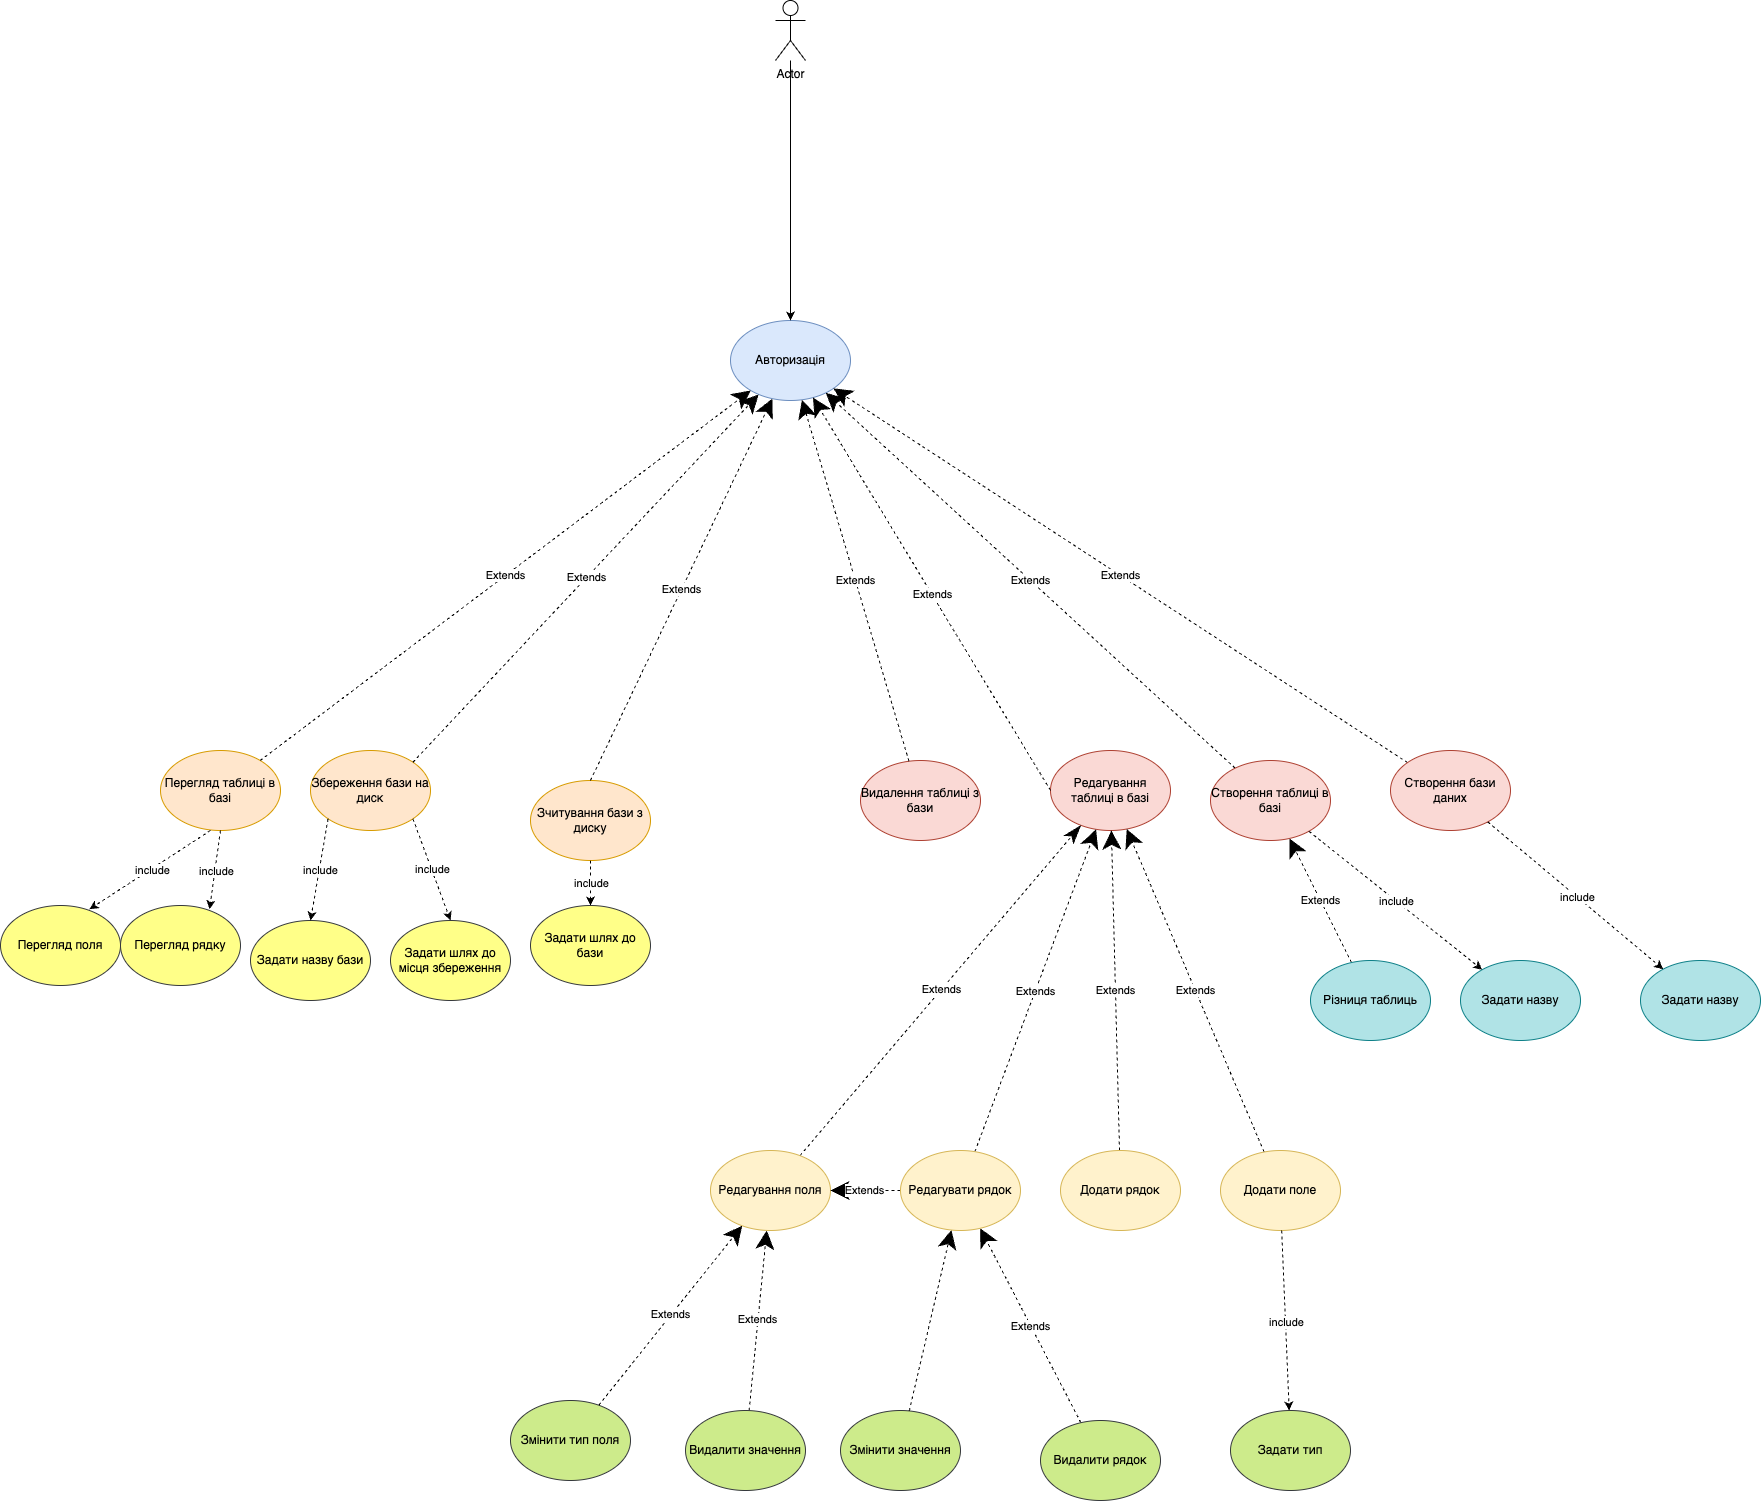

The diagram above was exported from draw.io. Its source (the exported page's mxGraphModel, read from the mxfile embedded in the PNG):
<mxGraphModel dx="2947" dy="2596" grid="1" gridSize="10" guides="1" tooltips="1" connect="1" arrows="1" fold="1" page="1" pageScale="1" pageWidth="827" pageHeight="1169" math="0" shadow="0">
  <root>
    <mxCell id="0" />
    <mxCell id="1" parent="0" />
    <mxCell id="cXhh0mplNICcmaRQuzWr-1" value="Actor" style="shape=umlActor;verticalLabelPosition=bottom;verticalAlign=top;html=1;outlineConnect=0;" parent="1" vertex="1">
      <mxGeometry x="115" y="-300" width="30" height="60" as="geometry" />
    </mxCell>
    <mxCell id="cXhh0mplNICcmaRQuzWr-3" value="Авторизація" style="ellipse;whiteSpace=wrap;html=1;fillColor=#dae8fc;strokeColor=#6c8ebf;" parent="1" vertex="1">
      <mxGeometry x="70" y="20" width="120" height="80" as="geometry" />
    </mxCell>
    <mxCell id="cXhh0mplNICcmaRQuzWr-5" value="" style="endArrow=classic;html=1;rounded=0;" parent="1" source="cXhh0mplNICcmaRQuzWr-1" target="cXhh0mplNICcmaRQuzWr-3" edge="1">
      <mxGeometry width="50" height="50" relative="1" as="geometry">
        <mxPoint x="390" y="340" as="sourcePoint" />
        <mxPoint x="440" y="290" as="targetPoint" />
        <Array as="points" />
      </mxGeometry>
    </mxCell>
    <mxCell id="cXhh0mplNICcmaRQuzWr-8" value="Extends" style="endArrow=classic;endSize=16;endFill=1;html=1;rounded=0;startArrow=none;startFill=0;dashed=1;" parent="1" source="cXhh0mplNICcmaRQuzWr-9" target="cXhh0mplNICcmaRQuzWr-3" edge="1">
      <mxGeometry width="160" relative="1" as="geometry">
        <mxPoint x="330" y="320" as="sourcePoint" />
        <mxPoint x="400" y="170" as="targetPoint" />
      </mxGeometry>
    </mxCell>
    <mxCell id="cXhh0mplNICcmaRQuzWr-9" value="Створення бази даних" style="ellipse;whiteSpace=wrap;html=1;fillColor=#fad9d5;strokeColor=#ae4132;" parent="1" vertex="1">
      <mxGeometry x="730" y="450" width="120" height="80" as="geometry" />
    </mxCell>
    <mxCell id="cXhh0mplNICcmaRQuzWr-10" value="Extends" style="endArrow=classic;endSize=16;endFill=1;html=1;rounded=0;dashed=1;" parent="1" source="cXhh0mplNICcmaRQuzWr-11" target="cXhh0mplNICcmaRQuzWr-3" edge="1">
      <mxGeometry width="160" relative="1" as="geometry">
        <mxPoint x="400" y="220" as="sourcePoint" />
        <mxPoint x="330" y="310" as="targetPoint" />
      </mxGeometry>
    </mxCell>
    <mxCell id="cXhh0mplNICcmaRQuzWr-11" value="Створення таблиці в базі" style="ellipse;whiteSpace=wrap;html=1;fillColor=#fad9d5;strokeColor=#ae4132;" parent="1" vertex="1">
      <mxGeometry x="550" y="460" width="120" height="80" as="geometry" />
    </mxCell>
    <mxCell id="cXhh0mplNICcmaRQuzWr-12" value="Редагування таблиці в базі" style="ellipse;whiteSpace=wrap;html=1;fillColor=#fad9d5;strokeColor=#ae4132;" parent="1" vertex="1">
      <mxGeometry x="390" y="450" width="120" height="80" as="geometry" />
    </mxCell>
    <mxCell id="cXhh0mplNICcmaRQuzWr-13" value="Extends" style="endArrow=classic;endSize=16;endFill=1;html=1;rounded=0;exitX=0;exitY=0.5;exitDx=0;exitDy=0;dashed=1;" parent="1" source="cXhh0mplNICcmaRQuzWr-12" target="cXhh0mplNICcmaRQuzWr-3" edge="1">
      <mxGeometry width="160" relative="1" as="geometry">
        <mxPoint x="421.5889360201311" y="180.72885118389513" as="sourcePoint" />
        <mxPoint x="310" y="270" as="targetPoint" />
      </mxGeometry>
    </mxCell>
    <mxCell id="cXhh0mplNICcmaRQuzWr-14" value="Перегляд таблиці в базі" style="ellipse;whiteSpace=wrap;html=1;fillColor=#ffe6cc;strokeColor=#d79b00;" parent="1" vertex="1">
      <mxGeometry x="-500" y="450" width="120" height="80" as="geometry" />
    </mxCell>
    <mxCell id="cXhh0mplNICcmaRQuzWr-16" value="Extends" style="endArrow=classic;endSize=16;endFill=1;html=1;rounded=0;dashed=1;" parent="1" source="cXhh0mplNICcmaRQuzWr-14" target="cXhh0mplNICcmaRQuzWr-3" edge="1">
      <mxGeometry width="160" relative="1" as="geometry">
        <mxPoint x="400" y="240" as="sourcePoint" />
        <mxPoint x="309.03999999999996" y="181.51999999999998" as="targetPoint" />
      </mxGeometry>
    </mxCell>
    <mxCell id="cXhh0mplNICcmaRQuzWr-17" value="Збереження бази на диск" style="ellipse;whiteSpace=wrap;html=1;fillColor=#ffe6cc;strokeColor=#d79b00;" parent="1" vertex="1">
      <mxGeometry x="-350" y="450" width="120" height="80" as="geometry" />
    </mxCell>
    <mxCell id="cXhh0mplNICcmaRQuzWr-18" value="Видалення таблиці з бази" style="ellipse;whiteSpace=wrap;html=1;fillColor=#fad9d5;strokeColor=#ae4132;" parent="1" vertex="1">
      <mxGeometry x="200" y="460" width="120" height="80" as="geometry" />
    </mxCell>
    <mxCell id="cXhh0mplNICcmaRQuzWr-19" value="Extends" style="endArrow=classic;endSize=16;endFill=1;html=1;rounded=0;dashed=1;" parent="1" source="cXhh0mplNICcmaRQuzWr-18" target="cXhh0mplNICcmaRQuzWr-3" edge="1">
      <mxGeometry width="160" relative="1" as="geometry">
        <mxPoint x="380" y="170" as="sourcePoint" />
        <mxPoint x="309.03999999999996" y="181.51999999999998" as="targetPoint" />
      </mxGeometry>
    </mxCell>
    <mxCell id="cXhh0mplNICcmaRQuzWr-20" value="Зчитування бази з диску" style="ellipse;whiteSpace=wrap;html=1;fillColor=#ffe6cc;strokeColor=#d79b00;" parent="1" vertex="1">
      <mxGeometry x="-130" y="480" width="120" height="80" as="geometry" />
    </mxCell>
    <mxCell id="cXhh0mplNICcmaRQuzWr-23" value="Extends" style="endArrow=classic;endSize=16;endFill=1;html=1;rounded=0;exitX=1;exitY=0;exitDx=0;exitDy=0;dashed=1;" parent="1" source="cXhh0mplNICcmaRQuzWr-17" target="cXhh0mplNICcmaRQuzWr-3" edge="1">
      <mxGeometry width="160" relative="1" as="geometry">
        <mxPoint x="510.96000000000004" y="562.52" as="sourcePoint" />
        <mxPoint x="311.96000000000004" y="529.52" as="targetPoint" />
      </mxGeometry>
    </mxCell>
    <mxCell id="cXhh0mplNICcmaRQuzWr-24" value="Extends" style="endArrow=classic;endSize=16;endFill=1;html=1;rounded=0;exitX=0.5;exitY=0;exitDx=0;exitDy=0;dashed=1;" parent="1" source="cXhh0mplNICcmaRQuzWr-20" target="cXhh0mplNICcmaRQuzWr-3" edge="1">
      <mxGeometry width="160" relative="1" as="geometry">
        <mxPoint x="520.96" y="572.52" as="sourcePoint" />
        <mxPoint x="321.96000000000004" y="539.52" as="targetPoint" />
      </mxGeometry>
    </mxCell>
    <mxCell id="cXhh0mplNICcmaRQuzWr-26" value="Задати назву бази" style="ellipse;whiteSpace=wrap;html=1;fillColor=#ffff88;strokeColor=#36393d;" parent="1" vertex="1">
      <mxGeometry x="-410" y="620" width="120" height="80" as="geometry" />
    </mxCell>
    <mxCell id="cXhh0mplNICcmaRQuzWr-27" value="" style="endArrow=classic;html=1;rounded=0;exitX=1;exitY=1;exitDx=0;exitDy=0;entryX=0.5;entryY=0;entryDx=0;entryDy=0;dashed=1;" parent="1" source="cXhh0mplNICcmaRQuzWr-17" target="cXhh0mplNICcmaRQuzWr-29" edge="1">
      <mxGeometry relative="1" as="geometry">
        <mxPoint x="-230" y="640" as="sourcePoint" />
        <mxPoint x="-180" y="560" as="targetPoint" />
      </mxGeometry>
    </mxCell>
    <mxCell id="cXhh0mplNICcmaRQuzWr-28" value="include" style="edgeLabel;resizable=0;html=1;align=center;verticalAlign=middle;" parent="cXhh0mplNICcmaRQuzWr-27" connectable="0" vertex="1">
      <mxGeometry relative="1" as="geometry" />
    </mxCell>
    <mxCell id="cXhh0mplNICcmaRQuzWr-29" value="Задати шлях до місця збереження" style="ellipse;whiteSpace=wrap;html=1;fillColor=#ffff88;strokeColor=#36393d;" parent="1" vertex="1">
      <mxGeometry x="-270" y="620" width="120" height="80" as="geometry" />
    </mxCell>
    <mxCell id="cXhh0mplNICcmaRQuzWr-30" value="" style="endArrow=classic;html=1;rounded=0;exitX=0.5;exitY=1;exitDx=0;exitDy=0;entryX=0.5;entryY=0;entryDx=0;entryDy=0;dashed=1;" parent="1" source="cXhh0mplNICcmaRQuzWr-20" target="cXhh0mplNICcmaRQuzWr-32" edge="1">
      <mxGeometry relative="1" as="geometry">
        <mxPoint x="-30" y="600" as="sourcePoint" />
        <mxPoint x="-110" y="590" as="targetPoint" />
      </mxGeometry>
    </mxCell>
    <mxCell id="cXhh0mplNICcmaRQuzWr-31" value="include" style="edgeLabel;resizable=0;html=1;align=center;verticalAlign=middle;" parent="cXhh0mplNICcmaRQuzWr-30" connectable="0" vertex="1">
      <mxGeometry relative="1" as="geometry" />
    </mxCell>
    <mxCell id="cXhh0mplNICcmaRQuzWr-32" value="Задати шлях до бази" style="ellipse;whiteSpace=wrap;html=1;fillColor=#ffff88;strokeColor=#36393d;" parent="1" vertex="1">
      <mxGeometry x="-130" y="605" width="120" height="80" as="geometry" />
    </mxCell>
    <mxCell id="cXhh0mplNICcmaRQuzWr-33" value="" style="endArrow=classic;html=1;rounded=0;dashed=1;" parent="1" source="cXhh0mplNICcmaRQuzWr-9" target="cXhh0mplNICcmaRQuzWr-35" edge="1">
      <mxGeometry relative="1" as="geometry">
        <mxPoint x="550" y="280" as="sourcePoint" />
        <mxPoint x="730" y="380" as="targetPoint" />
      </mxGeometry>
    </mxCell>
    <mxCell id="cXhh0mplNICcmaRQuzWr-34" value="include" style="edgeLabel;resizable=0;html=1;align=center;verticalAlign=middle;" parent="cXhh0mplNICcmaRQuzWr-33" connectable="0" vertex="1">
      <mxGeometry relative="1" as="geometry" />
    </mxCell>
    <mxCell id="cXhh0mplNICcmaRQuzWr-35" value="Задати назву" style="ellipse;whiteSpace=wrap;html=1;fillColor=#b0e3e6;strokeColor=#0e8088;" parent="1" vertex="1">
      <mxGeometry x="980" y="660" width="120" height="80" as="geometry" />
    </mxCell>
    <mxCell id="cXhh0mplNICcmaRQuzWr-36" value="" style="endArrow=classic;html=1;rounded=0;dashed=1;" parent="1" source="cXhh0mplNICcmaRQuzWr-11" target="cXhh0mplNICcmaRQuzWr-38" edge="1">
      <mxGeometry relative="1" as="geometry">
        <mxPoint x="637.57" y="430" as="sourcePoint" />
        <mxPoint x="419.99640687119273" y="381.71572875253787" as="targetPoint" />
      </mxGeometry>
    </mxCell>
    <mxCell id="cXhh0mplNICcmaRQuzWr-37" value="include" style="edgeLabel;resizable=0;html=1;align=center;verticalAlign=middle;" parent="cXhh0mplNICcmaRQuzWr-36" connectable="0" vertex="1">
      <mxGeometry relative="1" as="geometry" />
    </mxCell>
    <mxCell id="cXhh0mplNICcmaRQuzWr-38" value="Задати назву" style="ellipse;whiteSpace=wrap;html=1;fillColor=#b0e3e6;strokeColor=#0e8088;" parent="1" vertex="1">
      <mxGeometry x="800" y="660" width="120" height="80" as="geometry" />
    </mxCell>
    <mxCell id="cXhh0mplNICcmaRQuzWr-41" value="" style="endArrow=classic;html=1;rounded=0;entryX=0.742;entryY=0.046;entryDx=0;entryDy=0;entryPerimeter=0;dashed=1;" parent="1" target="cXhh0mplNICcmaRQuzWr-43" edge="1">
      <mxGeometry relative="1" as="geometry">
        <mxPoint x="-450" y="530" as="sourcePoint" />
        <mxPoint x="-500" y="600" as="targetPoint" />
      </mxGeometry>
    </mxCell>
    <mxCell id="cXhh0mplNICcmaRQuzWr-42" value="include" style="edgeLabel;resizable=0;html=1;align=center;verticalAlign=middle;" parent="cXhh0mplNICcmaRQuzWr-41" connectable="0" vertex="1">
      <mxGeometry relative="1" as="geometry" />
    </mxCell>
    <mxCell id="cXhh0mplNICcmaRQuzWr-43" value="Перегляд поля" style="ellipse;whiteSpace=wrap;html=1;fillColor=#ffff88;strokeColor=#36393d;" parent="1" vertex="1">
      <mxGeometry x="-660" y="605" width="120" height="80" as="geometry" />
    </mxCell>
    <mxCell id="cXhh0mplNICcmaRQuzWr-44" value="Extends" style="endArrow=classicThin;endSize=16;endFill=1;html=1;rounded=0;dashed=1;" parent="1" source="cXhh0mplNICcmaRQuzWr-45" target="cXhh0mplNICcmaRQuzWr-12" edge="1">
      <mxGeometry width="160" relative="1" as="geometry">
        <mxPoint x="290" y="590" as="sourcePoint" />
        <mxPoint x="800" y="390" as="targetPoint" />
      </mxGeometry>
    </mxCell>
    <mxCell id="cXhh0mplNICcmaRQuzWr-45" value="Редагування поля" style="ellipse;whiteSpace=wrap;html=1;fillColor=#fff2cc;strokeColor=#d6b656;" parent="1" vertex="1">
      <mxGeometry x="50" y="850" width="120" height="80" as="geometry" />
    </mxCell>
    <mxCell id="cXhh0mplNICcmaRQuzWr-46" value="Extends" style="endArrow=classic;endSize=16;endFill=1;html=1;rounded=0;entryX=1;entryY=0.5;entryDx=0;entryDy=0;exitX=0;exitY=0.5;exitDx=0;exitDy=0;dashed=1;" parent="1" source="cXhh0mplNICcmaRQuzWr-55" target="cXhh0mplNICcmaRQuzWr-45" edge="1">
      <mxGeometry width="160" relative="1" as="geometry">
        <mxPoint x="860" y="610" as="sourcePoint" />
        <mxPoint x="540" y="710" as="targetPoint" />
      </mxGeometry>
    </mxCell>
    <mxCell id="cXhh0mplNICcmaRQuzWr-47" value="Змінити значення" style="ellipse;whiteSpace=wrap;html=1;fillColor=#cdeb8b;strokeColor=#36393d;" parent="1" vertex="1">
      <mxGeometry x="180" y="1110" width="120" height="80" as="geometry" />
    </mxCell>
    <mxCell id="cXhh0mplNICcmaRQuzWr-48" value="Extends" style="endArrow=classic;endSize=16;endFill=1;html=1;rounded=0;dashed=1;" parent="1" source="cXhh0mplNICcmaRQuzWr-49" target="cXhh0mplNICcmaRQuzWr-45" edge="1">
      <mxGeometry width="160" relative="1" as="geometry">
        <mxPoint x="830" y="700" as="sourcePoint" />
        <mxPoint x="749.4264068712014" y="681.7157287525326" as="targetPoint" />
      </mxGeometry>
    </mxCell>
    <mxCell id="cXhh0mplNICcmaRQuzWr-49" value="Видалити значення" style="ellipse;whiteSpace=wrap;html=1;fillColor=#cdeb8b;strokeColor=#36393d;" parent="1" vertex="1">
      <mxGeometry x="25" y="1110" width="120" height="80" as="geometry" />
    </mxCell>
    <mxCell id="cXhh0mplNICcmaRQuzWr-50" value="Змінити тип поля" style="ellipse;whiteSpace=wrap;html=1;fillColor=#cdeb8b;strokeColor=#36393d;" parent="1" vertex="1">
      <mxGeometry x="-150" y="1100" width="120" height="80" as="geometry" />
    </mxCell>
    <mxCell id="cXhh0mplNICcmaRQuzWr-51" value="Extends" style="endArrow=classic;endSize=16;endFill=1;html=1;rounded=0;dashed=1;" parent="1" source="cXhh0mplNICcmaRQuzWr-50" target="cXhh0mplNICcmaRQuzWr-45" edge="1">
      <mxGeometry width="160" relative="1" as="geometry">
        <mxPoint x="840" y="710" as="sourcePoint" />
        <mxPoint x="767.0000000000061" y="710" as="targetPoint" />
      </mxGeometry>
    </mxCell>
    <mxCell id="cXhh0mplNICcmaRQuzWr-52" value="Extends" style="endArrow=classic;endSize=16;endFill=1;html=1;rounded=0;dashed=1;" parent="1" source="cXhh0mplNICcmaRQuzWr-53" target="cXhh0mplNICcmaRQuzWr-12" edge="1">
      <mxGeometry width="160" relative="1" as="geometry">
        <mxPoint x="670" y="530" as="sourcePoint" />
        <mxPoint x="740" y="460" as="targetPoint" />
      </mxGeometry>
    </mxCell>
    <mxCell id="cXhh0mplNICcmaRQuzWr-53" value="Додати поле" style="ellipse;whiteSpace=wrap;html=1;fillColor=#fff2cc;strokeColor=#d6b656;" parent="1" vertex="1">
      <mxGeometry x="560" y="850" width="120" height="80" as="geometry" />
    </mxCell>
    <mxCell id="cXhh0mplNICcmaRQuzWr-54" value="Extends" style="endArrow=classic;endSize=16;endFill=1;html=1;rounded=0;dashed=1;" parent="1" source="cXhh0mplNICcmaRQuzWr-55" target="cXhh0mplNICcmaRQuzWr-12" edge="1">
      <mxGeometry width="160" relative="1" as="geometry">
        <mxPoint x="730" y="590" as="sourcePoint" />
        <mxPoint x="582.426406871193" y="551.7157287525381" as="targetPoint" />
      </mxGeometry>
    </mxCell>
    <mxCell id="cXhh0mplNICcmaRQuzWr-56" value="Extends" style="endArrow=classic;endSize=16;endFill=1;html=1;rounded=0;dashed=1;" parent="1" source="cXhh0mplNICcmaRQuzWr-57" target="cXhh0mplNICcmaRQuzWr-55" edge="1">
      <mxGeometry width="160" relative="1" as="geometry">
        <mxPoint x="740" y="890" as="sourcePoint" />
        <mxPoint x="392.42640687119297" y="811.7157287525381" as="targetPoint" />
      </mxGeometry>
    </mxCell>
    <mxCell id="cXhh0mplNICcmaRQuzWr-57" value="Видалити рядок" style="ellipse;whiteSpace=wrap;html=1;fillColor=#cdeb8b;strokeColor=#36393d;" parent="1" vertex="1">
      <mxGeometry x="380" y="1120" width="120" height="80" as="geometry" />
    </mxCell>
    <mxCell id="cXhh0mplNICcmaRQuzWr-58" value="" style="endArrow=classic;html=1;rounded=0;dashed=1;" parent="1" source="cXhh0mplNICcmaRQuzWr-53" target="cXhh0mplNICcmaRQuzWr-60" edge="1">
      <mxGeometry relative="1" as="geometry">
        <mxPoint x="420" y="710" as="sourcePoint" />
        <mxPoint x="730" y="740" as="targetPoint" />
      </mxGeometry>
    </mxCell>
    <mxCell id="cXhh0mplNICcmaRQuzWr-59" value="include" style="edgeLabel;resizable=0;html=1;align=center;verticalAlign=middle;" parent="cXhh0mplNICcmaRQuzWr-58" connectable="0" vertex="1">
      <mxGeometry relative="1" as="geometry" />
    </mxCell>
    <mxCell id="cXhh0mplNICcmaRQuzWr-60" value="Задати тип" style="ellipse;whiteSpace=wrap;html=1;fillColor=#cdeb8b;strokeColor=#36393d;" parent="1" vertex="1">
      <mxGeometry x="570" y="1110" width="120" height="80" as="geometry" />
    </mxCell>
    <mxCell id="cXhh0mplNICcmaRQuzWr-61" value="Extends" style="endArrow=classic;endSize=16;endFill=1;html=1;rounded=0;dashed=1;" parent="1" source="cXhh0mplNICcmaRQuzWr-62" target="cXhh0mplNICcmaRQuzWr-12" edge="1">
      <mxGeometry width="160" relative="1" as="geometry">
        <mxPoint x="749.9999999999998" y="550" as="sourcePoint" />
        <mxPoint x="500" y="480" as="targetPoint" />
      </mxGeometry>
    </mxCell>
    <mxCell id="cXhh0mplNICcmaRQuzWr-62" value="Додати рядок" style="ellipse;whiteSpace=wrap;html=1;fillColor=#fff2cc;strokeColor=#d6b656;" parent="1" vertex="1">
      <mxGeometry x="400" y="850" width="120" height="80" as="geometry" />
    </mxCell>
    <mxCell id="cXhh0mplNICcmaRQuzWr-63" value="" style="endArrow=classic;html=1;rounded=0;entryX=0.742;entryY=0.046;entryDx=0;entryDy=0;entryPerimeter=0;exitX=0.5;exitY=1;exitDx=0;exitDy=0;dashed=1;" parent="1" source="cXhh0mplNICcmaRQuzWr-14" target="cXhh0mplNICcmaRQuzWr-65" edge="1">
      <mxGeometry relative="1" as="geometry">
        <mxPoint x="-440" y="540.0000000000005" as="sourcePoint" />
        <mxPoint x="-490.96000000000004" y="618.6800000000003" as="targetPoint" />
      </mxGeometry>
    </mxCell>
    <mxCell id="cXhh0mplNICcmaRQuzWr-64" value="include" style="edgeLabel;resizable=0;html=1;align=center;verticalAlign=middle;" parent="cXhh0mplNICcmaRQuzWr-63" connectable="0" vertex="1">
      <mxGeometry relative="1" as="geometry" />
    </mxCell>
    <mxCell id="cXhh0mplNICcmaRQuzWr-65" value="Перегляд рядку" style="ellipse;whiteSpace=wrap;html=1;fillColor=#ffff88;strokeColor=#36393d;" parent="1" vertex="1">
      <mxGeometry x="-540" y="605.0000000000003" width="120" height="80" as="geometry" />
    </mxCell>
    <mxCell id="cXhh0mplNICcmaRQuzWr-66" value="" style="endArrow=classic;html=1;rounded=0;entryX=0.5;entryY=0;entryDx=0;entryDy=0;exitX=0;exitY=1;exitDx=0;exitDy=0;dashed=1;" parent="1" source="cXhh0mplNICcmaRQuzWr-17" target="cXhh0mplNICcmaRQuzWr-26" edge="1">
      <mxGeometry relative="1" as="geometry">
        <mxPoint x="-252.42640687119297" y="641.7157287525383" as="sourcePoint" />
        <mxPoint x="-280" y="539.9999999999995" as="targetPoint" />
      </mxGeometry>
    </mxCell>
    <mxCell id="cXhh0mplNICcmaRQuzWr-67" value="include" style="edgeLabel;resizable=0;html=1;align=center;verticalAlign=middle;" parent="cXhh0mplNICcmaRQuzWr-66" connectable="0" vertex="1">
      <mxGeometry relative="1" as="geometry" />
    </mxCell>
    <mxCell id="_Hn7xb7NuGkefDvl5FA4-1" value="Extends" style="endArrow=classic;endSize=16;endFill=1;html=1;rounded=0;dashed=1;" parent="1" source="_Hn7xb7NuGkefDvl5FA4-2" target="cXhh0mplNICcmaRQuzWr-11" edge="1">
      <mxGeometry width="160" relative="1" as="geometry">
        <mxPoint x="620" y="360" as="sourcePoint" />
        <mxPoint x="502.42640687119274" y="471.7157287525383" as="targetPoint" />
      </mxGeometry>
    </mxCell>
    <mxCell id="_Hn7xb7NuGkefDvl5FA4-2" value="Різниця таблиць" style="ellipse;whiteSpace=wrap;html=1;fillColor=#b0e3e6;strokeColor=#0e8088;" parent="1" vertex="1">
      <mxGeometry x="650" y="660" width="120" height="80" as="geometry" />
    </mxCell>
    <mxCell id="kHHQfurqhOPmUvX6dNF--4" value="" style="endArrow=classic;endSize=16;endFill=1;html=1;rounded=0;dashed=1;" edge="1" parent="1" source="cXhh0mplNICcmaRQuzWr-47" target="cXhh0mplNICcmaRQuzWr-55">
      <mxGeometry width="160" relative="1" as="geometry">
        <mxPoint x="680" y="980" as="sourcePoint" />
        <mxPoint x="170" y="890" as="targetPoint" />
      </mxGeometry>
    </mxCell>
    <mxCell id="cXhh0mplNICcmaRQuzWr-55" value="Редагувати рядок" style="ellipse;whiteSpace=wrap;html=1;fillColor=#fff2cc;strokeColor=#d6b656;" parent="1" vertex="1">
      <mxGeometry x="240" y="850" width="120" height="80" as="geometry" />
    </mxCell>
  </root>
</mxGraphModel>